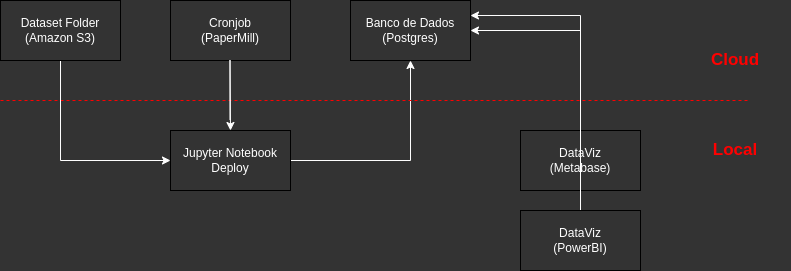

The diagram above was exported from draw.io. Its source (the exported page's mxGraphModel, read from the mxfile embedded in the PNG):
<mxGraphModel dx="1114" dy="627" grid="1" gridSize="10" guides="1" tooltips="1" connect="1" arrows="1" fold="1" page="1" pageScale="1" pageWidth="827" pageHeight="1169" background="#333333" math="0" shadow="0">
  <root>
    <mxCell id="0" />
    <mxCell id="1" parent="0" />
    <mxCell id="tj5qxl_loNwEkaAiad3E-1" value="" style="rounded=0;whiteSpace=wrap;html=1;fillColor=#333333;" vertex="1" parent="1">
      <mxGeometry x="580" y="190" width="120" height="60" as="geometry" />
    </mxCell>
    <mxCell id="tj5qxl_loNwEkaAiad3E-2" value="&lt;font color=&quot;#ffffff&quot;&gt;Banco de Dados&lt;/font&gt;&lt;div&gt;&lt;font color=&quot;#ffffff&quot;&gt;(Postgres)&lt;/font&gt;&lt;/div&gt;" style="rounded=0;whiteSpace=wrap;html=1;fillColor=#333333;" vertex="1" parent="1">
      <mxGeometry x="410" y="60" width="120" height="60" as="geometry" />
    </mxCell>
    <mxCell id="tj5qxl_loNwEkaAiad3E-20" style="edgeStyle=orthogonalEdgeStyle;rounded=0;orthogonalLoop=1;jettySize=auto;html=1;entryX=1;entryY=0.5;entryDx=0;entryDy=0;exitX=0.5;exitY=0;exitDx=0;exitDy=0;strokeColor=#FFFFFF;" edge="1" parent="1" source="tj5qxl_loNwEkaAiad3E-1" target="tj5qxl_loNwEkaAiad3E-2">
      <mxGeometry relative="1" as="geometry">
        <mxPoint x="570" y="70" as="targetPoint" />
      </mxGeometry>
    </mxCell>
    <mxCell id="tj5qxl_loNwEkaAiad3E-3" value="&lt;font color=&quot;#ffffff&quot;&gt;DataViz&lt;/font&gt;&lt;div&gt;&lt;font color=&quot;#ffffff&quot;&gt;(Metabase)&lt;/font&gt;&lt;/div&gt;" style="text;html=1;align=center;verticalAlign=middle;whiteSpace=wrap;rounded=0;" vertex="1" parent="1">
      <mxGeometry x="610" y="205" width="60" height="30" as="geometry" />
    </mxCell>
    <mxCell id="tj5qxl_loNwEkaAiad3E-19" style="edgeStyle=orthogonalEdgeStyle;rounded=0;orthogonalLoop=1;jettySize=auto;html=1;entryX=0.5;entryY=1;entryDx=0;entryDy=0;strokeColor=#FFFFFF;" edge="1" parent="1" source="tj5qxl_loNwEkaAiad3E-8" target="tj5qxl_loNwEkaAiad3E-2">
      <mxGeometry relative="1" as="geometry" />
    </mxCell>
    <mxCell id="tj5qxl_loNwEkaAiad3E-8" value="&lt;font color=&quot;#ffffff&quot;&gt;Jupyter Notebook&lt;/font&gt;&lt;div&gt;&lt;font color=&quot;#ffffff&quot;&gt;Deploy&lt;/font&gt;&lt;/div&gt;" style="rounded=0;whiteSpace=wrap;html=1;fillColor=#333333;" vertex="1" parent="1">
      <mxGeometry x="230" y="190" width="120" height="60" as="geometry" />
    </mxCell>
    <mxCell id="tj5qxl_loNwEkaAiad3E-10" value="" style="endArrow=none;dashed=1;html=1;rounded=0;fillColor=#dae8fc;strokeColor=#FF0000;" edge="1" parent="1">
      <mxGeometry width="50" height="50" relative="1" as="geometry">
        <mxPoint x="60" y="160" as="sourcePoint" />
        <mxPoint x="810" y="160" as="targetPoint" />
      </mxGeometry>
    </mxCell>
    <mxCell id="tj5qxl_loNwEkaAiad3E-11" value="&lt;font color=&quot;#ffffff&quot;&gt;Cronjob&lt;/font&gt;&lt;div&gt;&lt;font color=&quot;#ffffff&quot;&gt;(PaperMill)&lt;/font&gt;&lt;/div&gt;" style="rounded=0;whiteSpace=wrap;html=1;fillColor=#333333;" vertex="1" parent="1">
      <mxGeometry x="230" y="60" width="120" height="60" as="geometry" />
    </mxCell>
    <mxCell id="tj5qxl_loNwEkaAiad3E-12" value="" style="endArrow=classic;html=1;rounded=0;entryX=0.5;entryY=0;entryDx=0;entryDy=0;strokeColor=#FFFFFF;" edge="1" parent="1" target="tj5qxl_loNwEkaAiad3E-8">
      <mxGeometry width="50" height="50" relative="1" as="geometry">
        <mxPoint x="289.5" y="179" as="sourcePoint" />
        <mxPoint x="289.5" y="179" as="targetPoint" />
        <Array as="points">
          <mxPoint x="289.5" y="120" />
        </Array>
      </mxGeometry>
    </mxCell>
    <mxCell id="tj5qxl_loNwEkaAiad3E-18" style="edgeStyle=orthogonalEdgeStyle;rounded=0;orthogonalLoop=1;jettySize=auto;html=1;entryX=0;entryY=0.5;entryDx=0;entryDy=0;exitX=0.5;exitY=1;exitDx=0;exitDy=0;strokeColor=#FFFFFF;" edge="1" parent="1" source="tj5qxl_loNwEkaAiad3E-14" target="tj5qxl_loNwEkaAiad3E-8">
      <mxGeometry relative="1" as="geometry" />
    </mxCell>
    <mxCell id="tj5qxl_loNwEkaAiad3E-14" value="&lt;font color=&quot;#ffffff&quot;&gt;Dataset Folder&lt;/font&gt;&lt;div&gt;&lt;font color=&quot;#ffffff&quot;&gt;(Amazon S3)&lt;/font&gt;&lt;/div&gt;" style="rounded=0;whiteSpace=wrap;html=1;fillColor=#333333;" vertex="1" parent="1">
      <mxGeometry x="60" y="60" width="120" height="60" as="geometry" />
    </mxCell>
    <mxCell id="tj5qxl_loNwEkaAiad3E-16" value="&lt;font size=&quot;1&quot; color=&quot;#ff0000&quot;&gt;&lt;b style=&quot;font-size: 17px;&quot;&gt;Cloud&lt;/b&gt;&lt;/font&gt;" style="text;html=1;align=center;verticalAlign=middle;whiteSpace=wrap;rounded=0;" vertex="1" parent="1">
      <mxGeometry x="740" y="90" width="110" height="60" as="geometry" />
    </mxCell>
    <mxCell id="tj5qxl_loNwEkaAiad3E-17" value="&lt;font size=&quot;1&quot; color=&quot;#ff0000&quot;&gt;&lt;b style=&quot;font-size: 17px;&quot;&gt;Local&lt;/b&gt;&lt;/font&gt;" style="text;html=1;align=center;verticalAlign=middle;whiteSpace=wrap;rounded=0;" vertex="1" parent="1">
      <mxGeometry x="740" y="180" width="110" height="60" as="geometry" />
    </mxCell>
    <mxCell id="tj5qxl_loNwEkaAiad3E-22" style="edgeStyle=orthogonalEdgeStyle;rounded=0;orthogonalLoop=1;jettySize=auto;html=1;exitX=0.5;exitY=0;exitDx=0;exitDy=0;entryX=1;entryY=0.25;entryDx=0;entryDy=0;strokeColor=#FFFFFF;" edge="1" parent="1" source="tj5qxl_loNwEkaAiad3E-21" target="tj5qxl_loNwEkaAiad3E-2">
      <mxGeometry relative="1" as="geometry">
        <mxPoint x="530" y="90" as="targetPoint" />
      </mxGeometry>
    </mxCell>
    <mxCell id="tj5qxl_loNwEkaAiad3E-21" value="&lt;font color=&quot;#ffffff&quot;&gt;DataViz&lt;/font&gt;&lt;div&gt;&lt;font color=&quot;#ffffff&quot;&gt;(PowerBI)&lt;/font&gt;&lt;/div&gt;" style="rounded=0;whiteSpace=wrap;html=1;fillColor=#333333;" vertex="1" parent="1">
      <mxGeometry x="580" y="270" width="120" height="60" as="geometry" />
    </mxCell>
  </root>
</mxGraphModel>